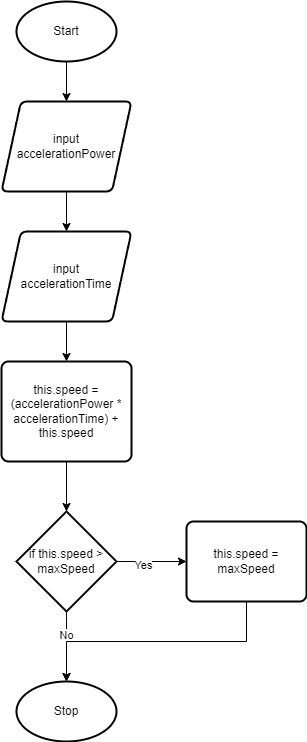

The diagram above was exported from draw.io. Its source (the exported page's mxGraphModel, read from the mxfile embedded in the PNG):
<mxGraphModel dx="690" dy="506" grid="1" gridSize="10" guides="1" tooltips="1" connect="1" arrows="1" fold="1" page="1" pageScale="1" pageWidth="827" pageHeight="1169" math="0" shadow="0">
  <root>
    <mxCell id="0" />
    <mxCell id="1" parent="0" />
    <mxCell id="5" style="edgeStyle=orthogonalEdgeStyle;html=1;exitX=0.5;exitY=1;exitDx=0;exitDy=0;exitPerimeter=0;" parent="1" source="2" target="4" edge="1">
      <mxGeometry relative="1" as="geometry" />
    </mxCell>
    <mxCell id="2" value="Start" style="strokeWidth=2;html=1;shape=mxgraph.flowchart.start_1;whiteSpace=wrap;" parent="1" vertex="1">
      <mxGeometry x="160" y="40" width="100" height="60" as="geometry" />
    </mxCell>
    <mxCell id="7" style="edgeStyle=orthogonalEdgeStyle;html=1;exitX=0.5;exitY=1;exitDx=0;exitDy=0;" parent="1" source="4" target="6" edge="1">
      <mxGeometry relative="1" as="geometry" />
    </mxCell>
    <mxCell id="4" value="input accelerationPower" style="shape=parallelogram;html=1;strokeWidth=2;perimeter=parallelogramPerimeter;whiteSpace=wrap;rounded=1;arcSize=12;size=0.15000000000000002;" parent="1" vertex="1">
      <mxGeometry x="145" y="140" width="130" height="90" as="geometry" />
    </mxCell>
    <mxCell id="9" style="edgeStyle=orthogonalEdgeStyle;html=1;exitX=0.5;exitY=1;exitDx=0;exitDy=0;" parent="1" source="6" target="8" edge="1">
      <mxGeometry relative="1" as="geometry" />
    </mxCell>
    <mxCell id="6" value="input &lt;br&gt;accelerationTime" style="shape=parallelogram;html=1;strokeWidth=2;perimeter=parallelogramPerimeter;whiteSpace=wrap;rounded=1;arcSize=12;size=0.15000000000000002;" parent="1" vertex="1">
      <mxGeometry x="145" y="270" width="130" height="90" as="geometry" />
    </mxCell>
    <mxCell id="11" style="edgeStyle=orthogonalEdgeStyle;html=1;exitX=0.5;exitY=1;exitDx=0;exitDy=0;entryX=0.5;entryY=0;entryDx=0;entryDy=0;entryPerimeter=0;" parent="1" source="8" target="10" edge="1">
      <mxGeometry relative="1" as="geometry" />
    </mxCell>
    <mxCell id="8" value="this.speed = (accelerationPower * accelerationTime) + this.speed" style="rounded=1;whiteSpace=wrap;html=1;absoluteArcSize=1;arcSize=14;strokeWidth=2;" parent="1" vertex="1">
      <mxGeometry x="145" y="400" width="130" height="100" as="geometry" />
    </mxCell>
    <mxCell id="13" style="edgeStyle=orthogonalEdgeStyle;html=1;exitX=1;exitY=0.5;exitDx=0;exitDy=0;exitPerimeter=0;" parent="1" source="10" target="12" edge="1">
      <mxGeometry relative="1" as="geometry" />
    </mxCell>
    <mxCell id="14" value="Yes" style="edgeLabel;html=1;align=center;verticalAlign=middle;resizable=0;points=[];" parent="13" vertex="1" connectable="0">
      <mxGeometry x="-0.2611" y="-3" relative="1" as="geometry">
        <mxPoint as="offset" />
      </mxGeometry>
    </mxCell>
    <mxCell id="17" style="edgeStyle=orthogonalEdgeStyle;html=1;exitX=0.5;exitY=1;exitDx=0;exitDy=0;exitPerimeter=0;entryX=0.5;entryY=0;entryDx=0;entryDy=0;entryPerimeter=0;" parent="1" source="10" target="16" edge="1">
      <mxGeometry relative="1" as="geometry">
        <Array as="points">
          <mxPoint x="210" y="670" />
          <mxPoint x="210" y="670" />
        </Array>
      </mxGeometry>
    </mxCell>
    <mxCell id="19" value="No" style="edgeLabel;html=1;align=center;verticalAlign=middle;resizable=0;points=[];" parent="17" vertex="1" connectable="0">
      <mxGeometry x="-0.3468" y="-1" relative="1" as="geometry">
        <mxPoint as="offset" />
      </mxGeometry>
    </mxCell>
    <mxCell id="10" value="if this.speed &amp;gt; maxSpeed" style="strokeWidth=2;html=1;shape=mxgraph.flowchart.decision;whiteSpace=wrap;" parent="1" vertex="1">
      <mxGeometry x="160" y="550" width="100" height="100" as="geometry" />
    </mxCell>
    <mxCell id="18" style="edgeStyle=orthogonalEdgeStyle;html=1;exitX=0.5;exitY=1;exitDx=0;exitDy=0;entryX=0.5;entryY=0;entryDx=0;entryDy=0;entryPerimeter=0;rounded=0;" parent="1" source="12" target="16" edge="1">
      <mxGeometry relative="1" as="geometry" />
    </mxCell>
    <mxCell id="12" value="this.speed = maxSpeed" style="rounded=1;whiteSpace=wrap;html=1;absoluteArcSize=1;arcSize=14;strokeWidth=2;" parent="1" vertex="1">
      <mxGeometry x="330" y="560" width="120" height="80" as="geometry" />
    </mxCell>
    <mxCell id="16" value="Stop" style="strokeWidth=2;html=1;shape=mxgraph.flowchart.start_1;whiteSpace=wrap;" parent="1" vertex="1">
      <mxGeometry x="160" y="720" width="100" height="60" as="geometry" />
    </mxCell>
  </root>
</mxGraphModel>